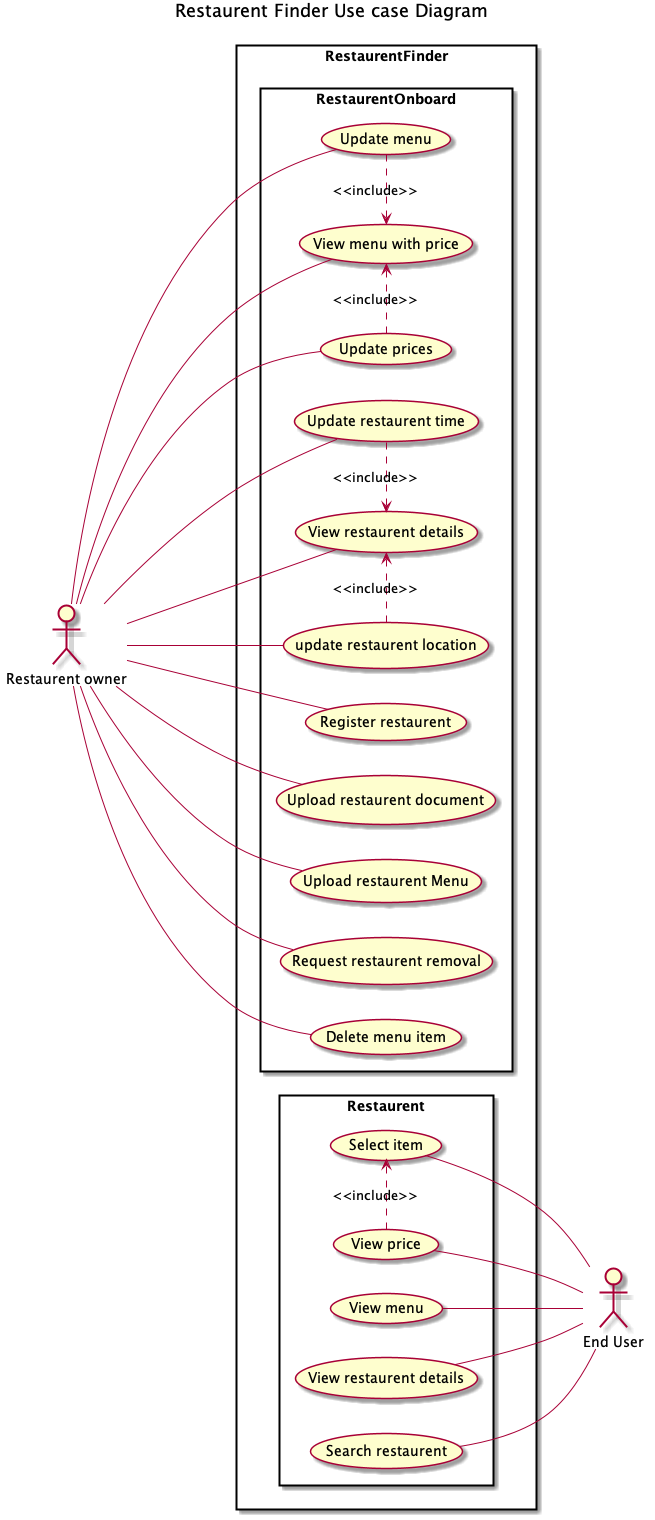

The diagram above was rendered by PlantUML. Its source (embedded in the PNG):
@startuml
title Restaurent Finder Use case Diagram

skinparam actorStyle awesome
left to right direction
actor "Restaurent owner" as ru
actor "End User" as eu

rectangle RestaurentFinder {

      rectangle RestaurentOnboard{
    usecase "Register restaurent" as regRest
    usecase "Upload restaurent document" as upldRest
    usecase "Upload restaurent Menu" as upldMenu
    usecase "Update restaurent time" as updtTime
    usecase "update restaurent location" as updtLoc
    usecase "View restaurent details" as vwRestDet
    usecase "Update menu" as updtMenu
    usecase "Update prices" as updtPrice
    usecase "View menu with price" as vwMenuP
    usecase "Request restaurent removal" as reqRmvRest
    usecase "Delete menu item" as delMItm
    }
    
        rectangle Restaurent{
       usecase "Search restaurent" as srchRest
    usecase "View restaurent details" as vwRest
    usecase "View menu" as vwMenu       
    usecase "Select item" as slctItm
    usecase "View price" as vwPrice      
    }

}

ru -- delMItm
ru -- reqRmvRest
ru -- regRest
ru -- upldRest
ru -- upldMenu
ru -- vwMenuP
ru -- updtMenu
ru -- updtPrice
(updtMenu) .> (vwMenuP) : <<include>>
(updtPrice) .> (vwMenuP) : <<include>>
ru --- vwRestDet
ru --- updtTime
ru --- updtLoc
(updtTime) .> (vwRestDet) : <<include>>
(updtLoc) .> (vwRestDet) : <<include>>

eu -up- srchRest
eu -up- vwRest
eu -up- vwMenu
eu -right-- slctItm
eu -right-- vwPrice
(vwPrice) .> (slctItm) : <<include>>
@enduml